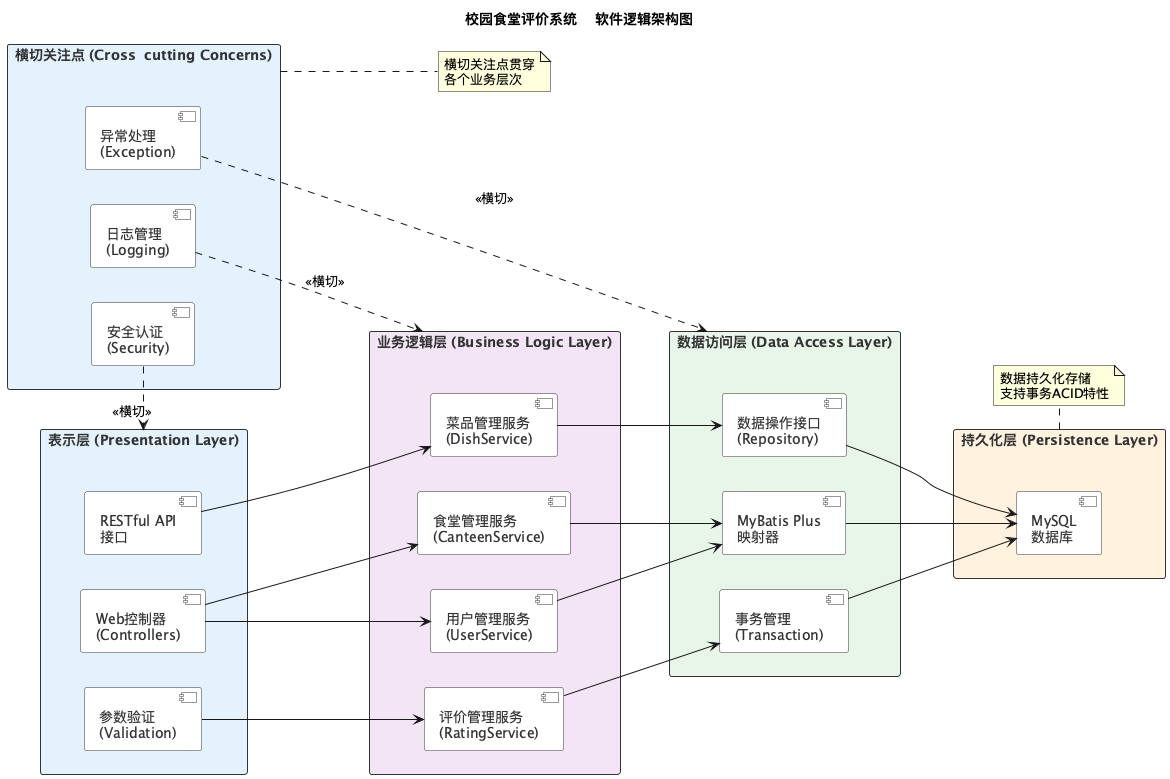

The diagram above was rendered by PlantUML. Its source (embedded in the PNG):
@startuml
!define LAYER_COLOR1 #E3F2FD
!define LAYER_COLOR2 #F3E5F5
!define LAYER_COLOR3 #E8F5E9
!define LAYER_COLOR4 #FFF3E0
!define TEXT_COLOR #333333

skinparam rectangle {
  BackgroundColor LAYER_COLOR1
  BorderColor TEXT_COLOR
  FontColor TEXT_COLOR
}

skinparam component {
  BackgroundColor #FFFFFF
  BorderColor TEXT_COLOR
  FontColor TEXT_COLOR
}

title 校园食堂评价系统 - 软件逻辑架构图

left to right direction

rectangle "表示层 (Presentation Layer)" as PLayer LAYER_COLOR1 {
  component "Web控制器\n(Controllers)" as WebCtrl
  component "RESTful API\n接口" as RestAPI
  component "参数验证\n(Validation)" as Validation
}

rectangle "业务逻辑层 (Business Logic Layer)" as BLayer LAYER_COLOR2 {
  component "用户管理服务\n(UserService)" as UserSvc
  component "菜品管理服务\n(DishService)" as DishSvc
  component "评价管理服务\n(RatingService)" as RatingSvc
  component "食堂管理服务\n(CanteenService)" as CanteenSvc
}

rectangle "数据访问层 (Data Access Layer)" as DLayer LAYER_COLOR3 {
  component "MyBatis Plus\n映射器" as Mapper
  component "数据操作接口\n(Repository)" as Repo
  component "事务管理\n(Transaction)" as Trans
}

rectangle "持久化层 (Persistence Layer)" as PersistLayer LAYER_COLOR4 {
  component "MySQL\n数据库" as MySQL
}

rectangle "横切关注点 (Cross-cutting Concerns)" as CrossLayer {
  component "安全认证\n(Security)" as Security
  component "日志管理\n(Logging)" as Logging
  component "异常处理\n(Exception)" as Exception
}

' 数据流向
WebCtrl --> UserSvc
RestAPI --> DishSvc
Validation --> RatingSvc
WebCtrl --> CanteenSvc

UserSvc --> Mapper
DishSvc --> Repo
RatingSvc --> Trans
CanteenSvc --> Mapper

Mapper --> MySQL
Repo --> MySQL
Trans --> MySQL

Security .> PLayer : <<横切>>
Logging .> BLayer : <<横切>>
Exception .> DLayer : <<横切>>

note right of CrossLayer
  横切关注点贯穿
  各个业务层次
end note

note bottom of PersistLayer
  数据持久化存储
  支持事务ACID特性
end note

@enduml